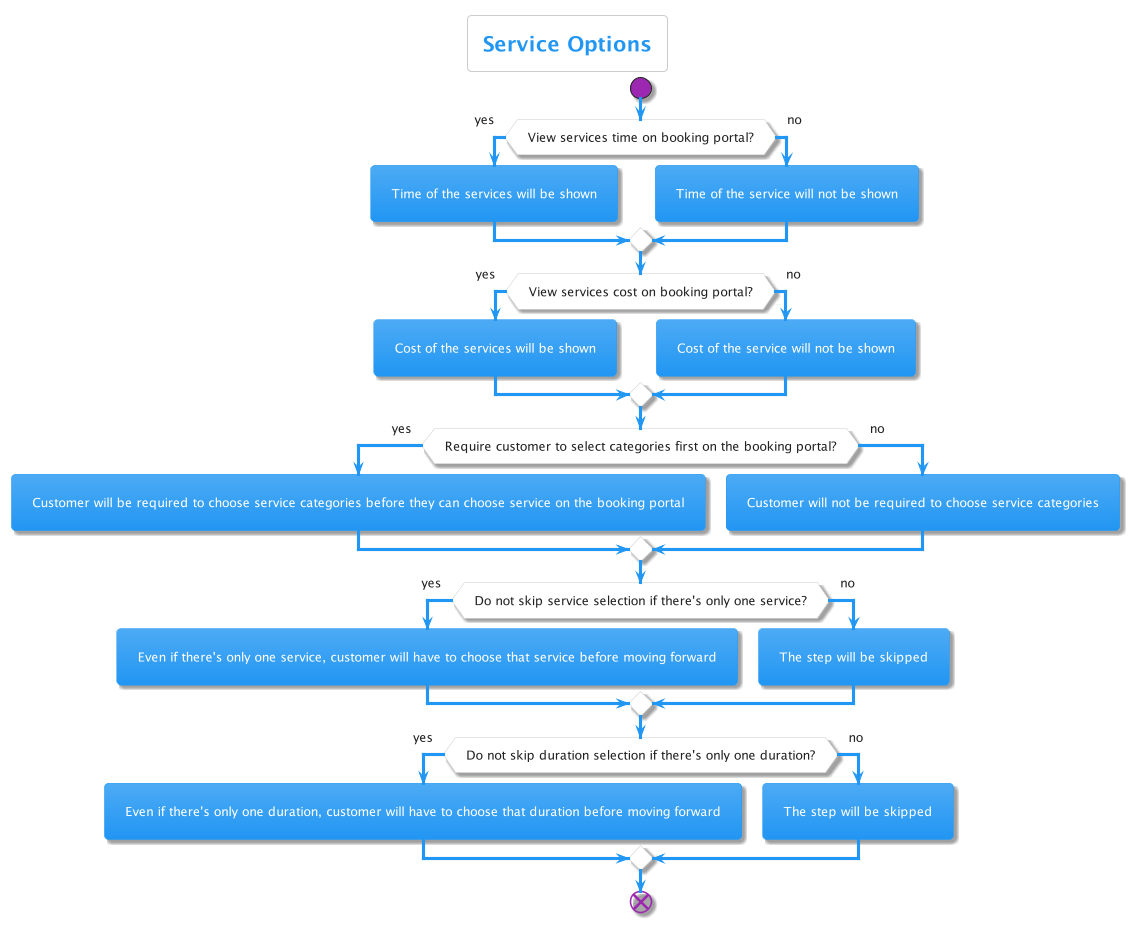

The diagram above was rendered by PlantUML. Its source (embedded in the PNG):
@startuml Service Options

!include https://raw.githubusercontent.com/bschwarz/puml-themes/master/themes/materia/puml-theme-materia.puml

title Service Options

start

if (View services time on booking portal?) then (yes)
  :Time of the services will be shown;
else (no)
  :Time of the service will not be shown;
endif

if (View services cost on booking portal?) then (yes)
  :Cost of the services will be shown;
else (no)
  :Cost of the service will not be shown;
endif

if (Require customer to select categories first on the booking portal?) then (yes)
  :Customer will be required to choose service categories before they can choose service on the booking portal;
else (no)
  :Customer will not be required to choose service categories;
endif

if (Do not skip service selection if there's only one service?) then (yes)
  :Even if there's only one service, customer will have to choose that service before moving forward;
else (no)
  :The step will be skipped;
endif

if (Do not skip duration selection if there's only one duration?) then (yes)
  :Even if there's only one duration, customer will have to choose that duration before moving forward;
else (no)
  :The step will be skipped;
endif

end

@enduml